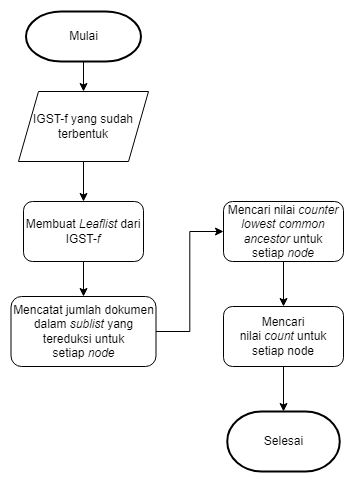

The diagram above was exported from draw.io. Its source (the exported page's mxGraphModel, read from the mxfile embedded in the PNG):
<mxGraphModel dx="868" dy="482" grid="1" gridSize="10" guides="1" tooltips="1" connect="1" arrows="1" fold="1" page="1" pageScale="1" pageWidth="1169" pageHeight="1654" math="0" shadow="0">
  <root>
    <mxCell id="0" />
    <mxCell id="1" parent="0" />
    <mxCell id="r0NszAWDmdXdA14fFILV-8" style="edgeStyle=orthogonalEdgeStyle;rounded=0;orthogonalLoop=1;jettySize=auto;html=1;exitX=0.5;exitY=1;exitDx=0;exitDy=0;exitPerimeter=0;entryX=0.5;entryY=0;entryDx=0;entryDy=0;" edge="1" parent="1" source="r0NszAWDmdXdA14fFILV-1" target="r0NszAWDmdXdA14fFILV-3">
      <mxGeometry relative="1" as="geometry" />
    </mxCell>
    <mxCell id="r0NszAWDmdXdA14fFILV-1" value="Mulai" style="strokeWidth=2;html=1;shape=mxgraph.flowchart.terminator;whiteSpace=wrap;" vertex="1" parent="1">
      <mxGeometry x="192.5" y="40" width="115" height="50" as="geometry" />
    </mxCell>
    <mxCell id="r0NszAWDmdXdA14fFILV-2" value="Selesai" style="strokeWidth=2;html=1;shape=mxgraph.flowchart.terminator;whiteSpace=wrap;" vertex="1" parent="1">
      <mxGeometry x="393.75" y="440" width="112.5" height="60" as="geometry" />
    </mxCell>
    <mxCell id="r0NszAWDmdXdA14fFILV-9" style="edgeStyle=orthogonalEdgeStyle;rounded=0;orthogonalLoop=1;jettySize=auto;html=1;exitX=0.5;exitY=1;exitDx=0;exitDy=0;entryX=0.5;entryY=0;entryDx=0;entryDy=0;" edge="1" parent="1" source="r0NszAWDmdXdA14fFILV-3" target="r0NszAWDmdXdA14fFILV-4">
      <mxGeometry relative="1" as="geometry" />
    </mxCell>
    <mxCell id="r0NszAWDmdXdA14fFILV-3" value="IGST-f yang sudah terbentuk" style="shape=parallelogram;perimeter=parallelogramPerimeter;whiteSpace=wrap;html=1;fixedSize=1;" vertex="1" parent="1">
      <mxGeometry x="185" y="120" width="130" height="70" as="geometry" />
    </mxCell>
    <mxCell id="r0NszAWDmdXdA14fFILV-10" style="edgeStyle=orthogonalEdgeStyle;rounded=0;orthogonalLoop=1;jettySize=auto;html=1;exitX=0.5;exitY=1;exitDx=0;exitDy=0;entryX=0.5;entryY=0;entryDx=0;entryDy=0;" edge="1" parent="1" source="r0NszAWDmdXdA14fFILV-4" target="r0NszAWDmdXdA14fFILV-5">
      <mxGeometry relative="1" as="geometry" />
    </mxCell>
    <mxCell id="r0NszAWDmdXdA14fFILV-4" value="Membuat&amp;nbsp;&lt;i&gt;Leaflist&amp;nbsp;&lt;/i&gt;dari IGST-&lt;i&gt;f&lt;/i&gt;" style="rounded=1;whiteSpace=wrap;html=1;" vertex="1" parent="1">
      <mxGeometry x="190" y="230" width="120" height="60" as="geometry" />
    </mxCell>
    <mxCell id="r0NszAWDmdXdA14fFILV-11" style="edgeStyle=orthogonalEdgeStyle;rounded=0;orthogonalLoop=1;jettySize=auto;html=1;exitX=1;exitY=0.5;exitDx=0;exitDy=0;entryX=0;entryY=0.5;entryDx=0;entryDy=0;" edge="1" parent="1" source="r0NszAWDmdXdA14fFILV-5" target="r0NszAWDmdXdA14fFILV-6">
      <mxGeometry relative="1" as="geometry" />
    </mxCell>
    <mxCell id="r0NszAWDmdXdA14fFILV-5" value="Mencatat jumlah dokumen dalam&amp;nbsp;&lt;i&gt;sublist&amp;nbsp;&lt;/i&gt;yang tereduksi untuk setiap&amp;nbsp;&lt;i&gt;node&lt;/i&gt;" style="rounded=1;whiteSpace=wrap;html=1;" vertex="1" parent="1">
      <mxGeometry x="177.5" y="325" width="145" height="70" as="geometry" />
    </mxCell>
    <mxCell id="r0NszAWDmdXdA14fFILV-12" style="edgeStyle=orthogonalEdgeStyle;rounded=0;orthogonalLoop=1;jettySize=auto;html=1;exitX=0.5;exitY=1;exitDx=0;exitDy=0;entryX=0.5;entryY=0;entryDx=0;entryDy=0;" edge="1" parent="1" source="r0NszAWDmdXdA14fFILV-6" target="r0NszAWDmdXdA14fFILV-7">
      <mxGeometry relative="1" as="geometry" />
    </mxCell>
    <mxCell id="r0NszAWDmdXdA14fFILV-6" value="Mencari nilai&amp;nbsp;&lt;i&gt;counter lowest common ancestor&amp;nbsp;&lt;/i&gt;untuk setiap&amp;nbsp;&lt;i&gt;node&lt;/i&gt;" style="rounded=1;whiteSpace=wrap;html=1;" vertex="1" parent="1">
      <mxGeometry x="390" y="230" width="120" height="60" as="geometry" />
    </mxCell>
    <mxCell id="r0NszAWDmdXdA14fFILV-13" style="edgeStyle=orthogonalEdgeStyle;rounded=0;orthogonalLoop=1;jettySize=auto;html=1;exitX=0.5;exitY=1;exitDx=0;exitDy=0;entryX=0.5;entryY=0;entryDx=0;entryDy=0;entryPerimeter=0;" edge="1" parent="1" source="r0NszAWDmdXdA14fFILV-7" target="r0NszAWDmdXdA14fFILV-2">
      <mxGeometry relative="1" as="geometry" />
    </mxCell>
    <mxCell id="r0NszAWDmdXdA14fFILV-7" value="Mencari nilai&amp;nbsp;&lt;i&gt;count&amp;nbsp;&lt;/i&gt;untuk setiap node" style="rounded=1;whiteSpace=wrap;html=1;" vertex="1" parent="1">
      <mxGeometry x="390" y="335" width="120" height="60" as="geometry" />
    </mxCell>
  </root>
</mxGraphModel>